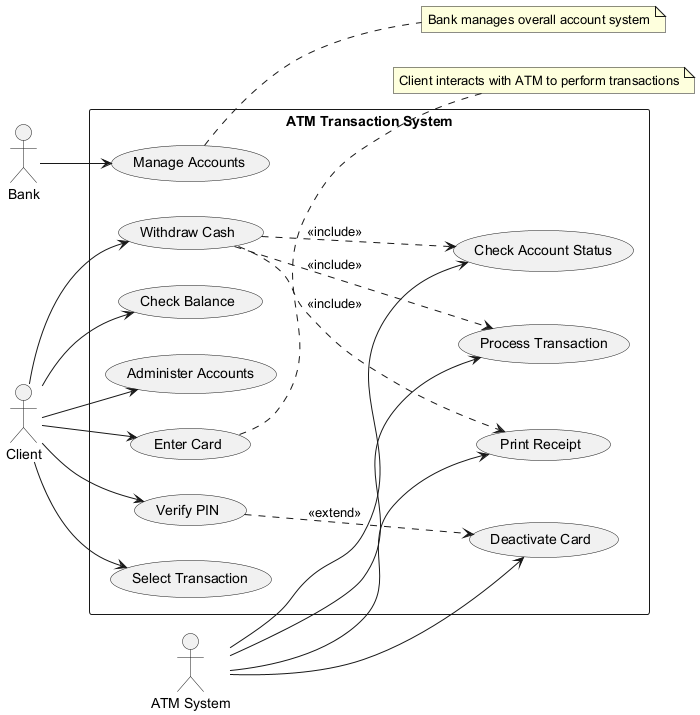

The diagram above was rendered by PlantUML. Its source (embedded in the PNG):
@startuml
left to right direction

actor Bank
actor Client
actor ATMSystem as "ATM System"

rectangle "ATM Transaction System" {
  usecase "Manage Accounts" as MA
  usecase "Administer Accounts" as AA
  usecase "Enter Card" as EC
  usecase "Verify PIN" as VP
  usecase "Check Account Status" as CAS
  usecase "Select Transaction" as ST
  usecase "Withdraw Cash" as WC
  usecase "Check Balance" as CB
  usecase "Process Transaction" as PT
  usecase "Print Receipt" as PR
  usecase "Deactivate Card" as DC
}

Bank --> MA
Client --> AA
Client --> EC
Client --> VP
Client --> ST
Client --> WC
Client --> CB

ATMSystem --> CAS
ATMSystem --> PT
ATMSystem --> PR
ATMSystem --> DC

WC ..> CAS : <<include>>
WC ..> PT : <<include>>
WC ..> PR : <<include>>
VP ..> DC : <<extend>> 

note "Client interacts with ATM to perform transactions" as N1
note "Bank manages overall account system" as N2

MA .. N2
EC .. N1
@enduml